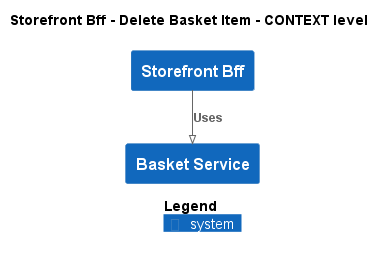

The diagram above was rendered by PlantUML. Its source (embedded in the PNG):
@startuml
!pragma layout smetana
!include ..\..\..\..\.c4s\C4_Context.puml

AddElementTag("state:new", $bgColor=green, $fontColor=#ffffff, $borderColor=green, $shadowing="False")
AddElementTag("state:changed", $bgColor=orange, $fontColor=#ffffff, $borderColor=orange, $shadowing="False")
AddElementTag("state:removed", $bgColor=red, $fontColor=#ffffff, $borderColor=red, $shadowing="False")

AddRelTag("state:new", $textColor=green, $lineColor=green)
AddRelTag("state:changed", $textColor=orange, $lineColor=orange)
AddRelTag("state:removed", $textColor=red, $lineColor=red)

SHOW_PERSON_PORTRAIT()
LAYOUT_TOP_DOWN()

skinparam linetype polyline

title Storefront Bff - Delete Basket Item - CONTEXT level

System(ECommercePlatform.SoftwareSystems.StorefrontBff, "Storefront Bff", "")
System(ECommercePlatform.SoftwareSystems.BasketService, "Basket Service", "")

Rel(ECommercePlatform.SoftwareSystems.StorefrontBff, ECommercePlatform.SoftwareSystems.BasketService, "Uses")


SHOW_LEGEND()
@enduml